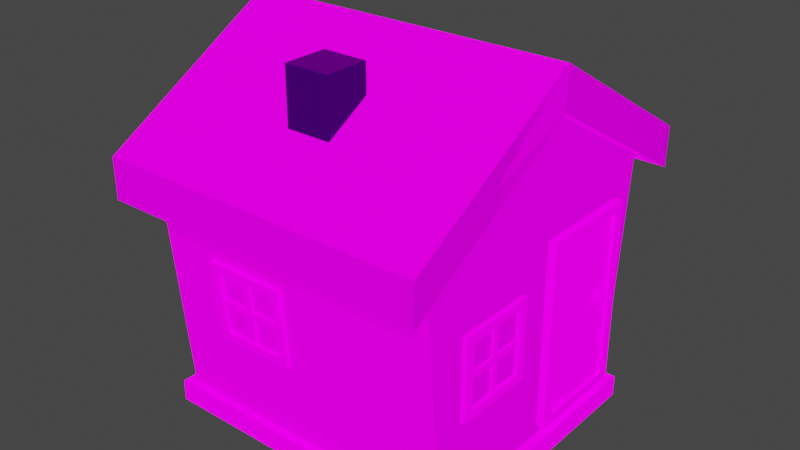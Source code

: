 # Source: House.blend  (saved by Blender 3.2.14; exported with 4.5.12 LTS)
import bpy
from mathutils import Matrix  # noqa: F401  (used for matrix-valued properties, if any)

bpy.ops.wm.read_factory_settings(use_empty=True)
scene = bpy.context.scene
scene.name = 'Scene'

# ---- collections
col_collection = bpy.data.collections.new('Collection'); scene.collection.children.link(col_collection)

# ---- images (referenced by path relative to the original .blend; pixels are not part of the script)
import os
ASSET_DIR = os.environ.get("B2B_ASSET_DIR", "")  # directory of the original .blend (textures are referenced by path, not embedded)
HERE = os.path.dirname(os.path.abspath(__file__))  # packed textures are extracted next to this script under _unpacked/

def load_image(name, relpath, width, height, colorspace="sRGB"):
    """Load a texture the original file referenced (path relative to the .blend, or extracted next to this script)."""
    p = next((c for c in (os.path.join(HERE, relpath), os.path.join(ASSET_DIR, relpath)) if relpath and os.path.exists(c)), "")
    if p:
        img = bpy.data.images.load(p, check_existing=True)
        img.name = name
    else:  # same state as the original file: an image datablock whose file is absent (Cycles renders it pink)
        img = bpy.data.images.new(name, width, height)
        img.source = "FILE"
        img.filepath = "//" + (relpath or name)
    img.colorspace_settings.name = colorspace
    return img
img_blackandwhite_png_001 = load_image('BlackAndWhite.png.001', 'BlackAndWhite.png', 1024, 1024, 'sRGB')

# ---- materials (node trees are filled in below, after node groups)
mat_blackandwhite = bpy.data.materials.new('BlackAndWhite')
mat_blackandwhite.alpha_threshold = 0.0
mat_blackandwhite.use_backface_culling = True
mat_blackandwhite.use_transparent_shadow = False
mat_blackandwhite.line_color = (0.0, 0.0, 0.0, 1.0)
mat_material = bpy.data.materials.new('Material')
mat_material.use_transparent_shadow = False

# ---- material node trees
mat_blackandwhite.use_nodes = True; mat_blackandwhite.node_tree.nodes.clear()
_N = mat_blackandwhite.node_tree.nodes; _L = mat_blackandwhite.node_tree.links
n0 = _N.new('ShaderNodeOutputMaterial'); n0.name = 'Material Output'; n0.location = (300, 300)
n1 = _N.new('ShaderNodeBsdfPrincipled'); n1.name = 'Principled BSDF'; n1.location = (10, 300)
n1.distribution = 'GGX'
n1.subsurface_method = 'RANDOM_WALK_SKIN'
n1.inputs[2].default_value = 0.4
n1.inputs[3].default_value = 1.45
n1.inputs[13].default_value = 0.0
n1.inputs[28].default_value = 1.0
n2 = _N.new('ShaderNodeTexImage'); n2.name = 'Image Texture'; n2.location = (-411, 269)
n2.image = img_blackandwhite_png_001
n2.interpolation = 'Closest'
_L.new(n1.outputs[0], n0.inputs[0])
_L.new(n2.outputs[0], n1.inputs[0])
_L.new(n2.outputs[0], n1.inputs[27])
n0.is_active_output = True
mat_material.use_nodes = True; mat_material.node_tree.nodes.clear()
_N = mat_material.node_tree.nodes; _L = mat_material.node_tree.links
n0 = _N.new('ShaderNodeBsdfPrincipled'); n0.name = 'Principled BSDF'; n0.location = (10, 300)
n0.distribution = 'GGX'
n0.subsurface_method = 'RANDOM_WALK_SKIN'
n0.inputs[0].default_value = (0.0, 0.8, 0.06732, 1.0)
n0.inputs[3].default_value = 1.45
n0.inputs[27].default_value = (0.0, 0.0, 0.0, 1.0)
n0.inputs[28].default_value = 1.0
n1 = _N.new('ShaderNodeOutputMaterial'); n1.name = 'Material Output'; n1.location = (300, 300)
_L.new(n0.outputs[0], n1.inputs[0])
n1.is_active_output = True

# ---- world
world_world = bpy.data.worlds.new('World'); scene.world = world_world
world_world.use_nodes = True; world_world.node_tree.nodes.clear()
_N = world_world.node_tree.nodes; _L = world_world.node_tree.links
n0 = _N.new('ShaderNodeOutputWorld'); n0.name = 'World Output'; n0.location = (300, 300)
n1 = _N.new('ShaderNodeBackground'); n1.name = 'Background'; n1.location = (10, 300)
n1.inputs[0].default_value = (0.05088, 0.05088, 0.05088, 1.0)
_L.new(n1.outputs[0], n0.inputs[0])
n0.is_active_output = True
world_world.color = (0.05088, 0.05088, 0.05088)
world_world.use_sun_shadow = False
world_world.sun_shadow_jitter_overblur = 0.0

# ---- meshes
me_cube_008 = bpy.data.meshes.new('Cube.008')
me_cube_008.from_pydata([(-0.2232, -1.126, 2.831), (-0.2232, -1.126, 3.458), (-0.2232, -0.6795, 2.831), (-0.2232, -0.6795, 3.458), (0.2232, -1.126, 2.831), (0.2232, -1.126, 3.458), (0.2232, -0.6795, 2.831), (0.2232, -0.6795, 3.458), (-1.489, -1.284, 0.0), (-1.489, 1.284, 0.0), (-1.489, -1.489, 2.288), (-1.489, 0.0, 3.166), (1.489, -1.284, 0.0), (1.489, -1.489, 2.288), (-1.489, 0.0, 0.0), (-1.489, 1.489, 2.288), (-1.639, 0.0, 3.57), (1.639, 1.817, 2.501), (-1.639, -1.817, 2.098), (1.639, -1.817, 2.098), (-1.639, 1.489, 2.288), (-1.639, 0.0, 3.166), (1.639, -1.489, 2.288), (1.639, 0.0, 3.166), (-1.639, 1.817, 2.501), (1.639, 1.489, 2.288), (-1.639, -1.489, 2.288), (1.639, -1.817, 2.501), (1.639, 0.0, 3.57), (-1.639, -1.817, 2.501), (1.639, 1.817, 2.098), (-1.639, 1.817, 2.098), (1.489, 0.0, 0.0), (1.489, 1.284, 0.0), (1.489, 0.0, 3.166), (1.489, 1.489, 2.288), (1.585, 1.367, 0.0), (-1.585, 1.367, 0.0), (1.585, -1.367, 0.0), (-1.585, -1.367, 0.0), (1.585, 1.367, -0.214), (-1.585, 1.367, -0.214), (1.585, -1.367, -0.214), (-1.585, -1.367, -0.214), (1.489, 0.1246, 0.08855), (1.489, 0.1246, 1.969), (1.489, 1.198, 0.08855), (1.489, 1.198, 1.969), (1.544, 1.086, 1.873), (1.544, 1.086, 0.1844), (1.544, 0.2361, 0.1844), (1.544, 0.2361, 1.873), (1.573, 1.086, 1.873), (1.573, 1.086, 0.1844), (1.573, 0.2361, 0.1844), (1.573, 0.2361, 1.873), (1.573, 1.198, 1.969), (1.573, 1.198, 0.08855), (1.573, 0.1246, 0.08855), (1.573, 0.1246, 1.969), (1.562, 0.9333, 1.017), (1.615, 0.8947, 1.058), (1.541, 0.8709, 1.058), (1.496, 0.9333, 1.058), (1.541, 0.9957, 1.058), (1.615, 0.9719, 1.058), (1.582, 0.8709, 1.124), (1.508, 0.8947, 1.124), (1.508, 0.9719, 1.124), (1.582, 0.9957, 1.124), (1.627, 0.9333, 1.124), (1.562, 0.9333, 1.164), (1.489, -1.038, 0.7961), (1.489, -1.038, 1.615), (1.489, -0.2189, 0.7961), (1.489, -0.2189, 1.615), (1.496, -0.3097, 1.524), (1.496, -0.3097, 0.887), (1.496, -0.9472, 0.887), (1.496, -0.9472, 1.524), (1.539, -0.2189, 1.615), (1.539, -0.2189, 0.7961), (1.539, -1.038, 0.7961), (1.539, -1.038, 1.615), (1.539, -0.3097, 1.524), (1.539, -0.3097, 0.887), (1.539, -0.9472, 0.887), (1.539, -0.9472, 1.524), (1.526, -0.6597, 0.887), (1.526, -0.5972, 1.237), (1.526, -0.5972, 1.175), (1.526, -0.6597, 1.175), (1.526, -0.6597, 1.237), (1.496, -0.5972, 0.887), (1.496, -0.6597, 0.887), (1.496, -0.6597, 1.524), (1.496, -0.5972, 1.524), (1.496, -0.3097, 1.237), (1.496, -0.3097, 1.175), (1.496, -0.9472, 1.175), (1.496, -0.9472, 1.237), (1.496, -0.6597, 1.175), (1.496, -0.5972, 1.175), (1.496, -0.5972, 1.237), (1.496, -0.6597, 1.237), (1.526, -0.5972, 0.887), (1.526, -0.5972, 1.524), (1.526, -0.6597, 1.524), (1.526, -0.3097, 1.175), (1.526, -0.3097, 1.237), (1.526, -0.9472, 1.237), (1.526, -0.9472, 1.175), (-0.906, -1.345, 0.8007), (-0.906, -1.427, 1.616), (-0.0868, -1.345, 0.8007), (-0.0868, -1.427, 1.616), (-0.1777, -1.425, 1.525), (-0.1777, -1.361, 0.8904), (-0.8151, -1.361, 0.8904), (-0.8151, -1.425, 1.525), (-0.0868, -1.477, 1.611), (-0.0868, -1.395, 0.7957), (-0.906, -1.395, 0.7957), (-0.906, -1.477, 1.611), (-0.1777, -1.468, 1.52), (-0.1777, -1.404, 0.8861), (-0.8151, -1.404, 0.8861), (-0.8151, -1.468, 1.52), (-0.5276, -1.391, 0.8874), (-0.4652, -1.426, 1.236), (-0.4652, -1.42, 1.173), (-0.5276, -1.42, 1.173), (-0.5276, -1.426, 1.236), (-0.4652, -1.361, 0.8904), (-0.5276, -1.361, 0.8904), (-0.5276, -1.425, 1.525), (-0.4652, -1.425, 1.525), (-0.1777, -1.396, 1.239), (-0.1777, -1.39, 1.176), (-0.8151, -1.39, 1.176), (-0.8151, -1.396, 1.239), (-0.5276, -1.39, 1.176), (-0.4652, -1.39, 1.176), (-0.4652, -1.396, 1.239), (-0.5276, -1.396, 1.239), (-0.4652, -1.391, 0.8874), (-0.4652, -1.455, 1.522), (-0.5276, -1.455, 1.522), (-0.1777, -1.42, 1.173), (-0.1777, -1.426, 1.236), (-0.8151, -1.426, 1.236), (-0.8151, -1.42, 1.173), (-0.1658, 1.345, 0.8007), (-0.1658, 1.427, 1.616), (0.6534, 1.345, 0.8007), (0.6534, 1.427, 1.616), (0.5626, 1.425, 1.525), (0.5626, 1.361, 0.8904), (-0.07491, 1.361, 0.8904), (-0.07491, 1.425, 1.525), (0.6534, 1.477, 1.611), (0.6534, 1.395, 0.7957), (-0.1658, 1.395, 0.7957), (-0.1658, 1.477, 1.611), (0.5626, 1.468, 1.52), (0.5626, 1.404, 0.8861), (-0.07491, 1.404, 0.8861), (-0.07491, 1.468, 1.52), (0.2126, 1.391, 0.8874), (0.2751, 1.426, 1.236), (0.2751, 1.42, 1.173), (0.2126, 1.42, 1.173), (0.2126, 1.426, 1.236), (0.2751, 1.361, 0.8904), (0.2126, 1.361, 0.8904), (0.2126, 1.425, 1.525), (0.2751, 1.425, 1.525), (0.5626, 1.396, 1.239), (0.5626, 1.39, 1.176), (-0.07491, 1.39, 1.176), (-0.07491, 1.396, 1.239), (0.2126, 1.39, 1.176), (0.2751, 1.39, 1.176), (0.2751, 1.396, 1.239), (0.2126, 1.396, 1.239), (0.2751, 1.391, 0.8874), (0.2751, 1.455, 1.522), (0.2126, 1.455, 1.522), (0.5626, 1.42, 1.173), (0.5626, 1.426, 1.236), (-0.07491, 1.426, 1.236), (-0.07491, 1.42, 1.173)], [], [(0, 1, 3, 2), (2, 3, 7, 6), (6, 7, 5, 4), (4, 5, 1, 0), (7, 3, 1, 5), (32, 34, 13, 12), (18, 26, 10), (9, 15, 35, 33), (12, 13, 10, 8), (14, 11, 15, 9), (11, 21, 20, 15), (8, 10, 11, 14), (24, 16, 28, 17), (16, 29, 27, 28), (15, 20, 31), (19, 27, 29, 18), (31, 24, 17, 30), (30, 25, 35), (15, 31, 30, 35), (13, 19, 18, 10), (23, 28, 27, 22), (21, 16, 24, 20), (26, 29, 16, 21), (24, 31, 20), (25, 30, 17), (25, 17, 28, 23), (26, 18, 29), (27, 19, 22), (13, 22, 19), (34, 23, 22, 13), (35, 25, 23, 34), (10, 26, 21, 11), (33, 35, 34, 32), (36, 40, 41, 37), (39, 43, 42, 38), (39, 37, 41, 43), (38, 42, 40, 36), (36, 37, 39, 38), (49, 48, 51, 50), (50, 51, 55, 54), (44, 46, 57, 58), (45, 44, 58, 59), (48, 49, 53, 52), (52, 53, 57, 56), (53, 54, 58, 57), (55, 52, 56, 59), (54, 55, 59, 58), (49, 50, 54, 53), (47, 45, 59, 56), (46, 47, 56, 57), (51, 48, 52, 55), (60, 61, 62), (61, 60, 65), (60, 62, 63), (60, 63, 64), (60, 64, 65), (61, 65, 70), (62, 61, 66), (63, 62, 67), (64, 63, 68), (65, 64, 69), (61, 70, 66), (62, 66, 67), (63, 67, 68), (64, 68, 69), (65, 69, 70), (66, 70, 71), (67, 66, 71), (68, 67, 71), (69, 68, 71), (70, 69, 71), (77, 78, 86, 85), (78, 79, 87, 86), (74, 75, 80, 81), (75, 73, 83, 80), (80, 83, 87, 84), (81, 80, 84, 85), (83, 82, 86, 87), (82, 81, 85, 86), (73, 72, 82, 83), (72, 74, 81, 82), (79, 76, 84, 87), (76, 77, 85, 84), (91, 90, 89, 92), (95, 104, 92, 107), (97, 103, 89, 109), (101, 94, 88, 91), (91, 88, 105, 90), (107, 92, 89, 106), (109, 89, 90, 108), (92, 110, 111, 91), (99, 101, 91, 111), (102, 98, 108, 90), (103, 96, 106, 89), (93, 102, 90, 105), (104, 100, 110, 92), (117, 118, 126, 125), (118, 119, 127, 126), (114, 115, 120, 121), (115, 113, 123, 120), (120, 123, 127, 124), (121, 120, 124, 125), (123, 122, 126, 127), (122, 121, 125, 126), (113, 112, 122, 123), (112, 114, 121, 122), (119, 116, 124, 127), (116, 117, 125, 124), (131, 130, 129, 132), (135, 144, 132, 147), (137, 143, 129, 149), (141, 134, 128, 131), (131, 128, 145, 130), (147, 132, 129, 146), (149, 129, 130, 148), (132, 150, 151, 131), (139, 141, 131, 151), (142, 138, 148, 130), (143, 136, 146, 129), (133, 142, 130, 145), (144, 140, 150, 132), (157, 165, 166, 158), (158, 166, 167, 159), (154, 161, 160, 155), (155, 160, 163, 153), (160, 164, 167, 163), (161, 165, 164, 160), (163, 167, 166, 162), (162, 166, 165, 161), (153, 163, 162, 152), (152, 162, 161, 154), (159, 167, 164, 156), (156, 164, 165, 157), (171, 172, 169, 170), (175, 187, 172, 184), (177, 189, 169, 183), (181, 171, 168, 174), (171, 170, 185, 168), (187, 186, 169, 172), (189, 188, 170, 169), (172, 171, 191, 190), (179, 191, 171, 181), (182, 170, 188, 178), (183, 169, 186, 176), (173, 185, 170, 182), (184, 172, 190, 180)])
me_cube_008.polygons.foreach_set('use_smooth', [0, 0, 0, 0, 0, 0, 0, 0, 0, 0, 0, 0, 0, 0, 0, 0, 0, 0, 0, 0, 0, 0, 0, 0, 0, 0, 0, 0, 0, 0, 0, 0, 0, 0, 0, 0, 0, 0, 0, 0, 0, 0, 0, 0, 0, 0, 0, 0, 0, 0, 0, 1, 1, 1, 1, 1, 1, 1, 1, 1, 1, 1, 1, 1, 1, 1, 1, 1, 1, 1, 1, 0, 0, 0, 0, 0, 0, 0, 0, 0, 0, 0, 0, 0, 0, 0, 0, 0, 0, 0, 0, 0, 0, 0, 0, 0, 0, 0, 0, 0, 0, 0, 0, 0, 0, 0, 0, 0, 0, 0, 0, 0, 0, 0, 0, 0, 0, 0, 0, 0, 0, 0, 0, 0, 0, 0, 0, 0, 0, 0, 0, 0, 0, 0, 0, 0, 0, 0, 0, 0, 0, 0, 0, 0, 0, 0])
_uv = me_cube_008.uv_layers.new(name='UVMap')
_uv.uv.foreach_set('vector', [0.6778, 0.5403, 0.6778, 0.7428, 0.4753, 0.7428, 0.4753, 0.5403, 0.2727, 0.5403, 0.2727, 0.7428, 0.07022, 0.7428, 0.07022, 0.5403, 0.4753, 0.5403, 0.4753, 0.7428, 0.2727, 0.7428, 0.2727, 0.5403, 0.2727, 0.7428, 0.2727, 0.9453, 0.07022, 0.9453, 0.07022, 0.7428, 0.2727, 0.7428, 0.4753, 0.7428, 0.4753, 0.9453, 0.2727, 0.9453, 0.7312, 0.763, 0.7312, 0.5173, 0.9623, 0.5855, 0.9305, 0.763, 0.5, 0.3104, 0.5, 0.2966, 0.4779, 0.2966, 0.9623, 0.763, 0.9623, 0.9413, 0.5, 0.9413, 0.5, 0.763, 0.5, 0.763, 0.5, 0.9413, 0.03767, 0.9413, 0.03767, 0.763, 0.2688, 0.763, 0.2688, 0.5173, 0.5, 0.5855, 0.4682, 0.763, 0.4779, 0.2345, 0.5, 0.2345, 0.5, 0.1073, 0.4779, 0.1073, 0.06948, 0.763, 0.03767, 0.5855, 0.2688, 0.5173, 0.2688, 0.763, 0.5221, 0.09444, 0.5221, 0.2495, 0.9604, 0.2495, 0.9604, 0.09444, 0.5221, 0.2495, 0.5221, 0.3249, 0.9604, 0.3249, 0.9604, 0.2495, 0.4779, 0.1073, 0.5, 0.1073, 0.4779, 0.0794, 0.03962, 0.3104, 0.03962, 0.3253, 0.4779, 0.3253, 0.4779, 0.3104, 0.5221, 0.0794, 0.5221, 0.09444, 0.9604, 0.09444, 0.9604, 0.0794, 0.01755, 0.0794, 0.01755, 0.1073, 0.03962, 0.1073, 0.4779, 0.1073, 0.4779, 0.0794, 0.03962, 0.0794, 0.03962, 0.1073, 0.03962, 0.2966, 0.03962, 0.3104, 0.4779, 0.3104, 0.4779, 0.2966, 0.765, 0.3922, 0.8837, 0.3922, 0.5692, 0.3253, 0.5065, 0.3374, 0.332, 0.3922, 0.4506, 0.3922, 0.1362, 0.3253, 0.07343, 0.3374, 0.07343, 0.4469, 0.1362, 0.459, 0.4506, 0.3922, 0.332, 0.3922, 0.1362, 0.3253, 0.01755, 0.3253, 0.07343, 0.3374, 0.5065, 0.4469, 0.4506, 0.459, 0.5692, 0.459, 0.5065, 0.4469, 0.5692, 0.459, 0.8837, 0.3922, 0.765, 0.3922, 0.07343, 0.4469, 0.01755, 0.459, 0.1362, 0.459, 0.5692, 0.3253, 0.4506, 0.3253, 0.5065, 0.3374, 0.03962, 0.2966, 0.01755, 0.2966, 0.03962, 0.3104, 0.03962, 0.2345, 0.01755, 0.2345, 0.01755, 0.2966, 0.03962, 0.2966, 0.03962, 0.1073, 0.01755, 0.1073, 0.01755, 0.2345, 0.03962, 0.2345, 0.4779, 0.2966, 0.5, 0.2966, 0.5, 0.2345, 0.4779, 0.2345, 0.5318, 0.763, 0.5, 0.5855, 0.7312, 0.5173, 0.7312, 0.763, 0.7636, 0.4574, 0.8611, 0.4574, 0.8611, 0.2768, 0.7636, 0.2768, 0.7636, 0.2768, 0.8611, 0.2768, 0.8611, 0.09628, 0.7636, 0.09628, 0.8611, 0.252, 0.8611, 0.4077, 0.9586, 0.4077, 0.9586, 0.252, 0.8611, 0.252, 0.9586, 0.252, 0.9586, 0.09628, 0.8611, 0.09628, 0.7636, 0.09628, 0.04137, 0.09628, 0.04137, 0.4077, 0.7636, 0.4077, 0.6207, 0.5275, 0.6207, 0.9523, 0.2536, 0.9523, 0.2536, 0.5275, 0.8357, 0.113, 0.8357, 0.3887, 0.8262, 0.3887, 0.8262, 0.113, 0.799, 0.4139, 0.799, 0.2634, 0.8262, 0.2634, 0.8262, 0.4139, 0.7719, 0.42, 0.7719, 0.113, 0.799, 0.113, 0.799, 0.42, 0.8357, 0.3887, 0.8357, 0.113, 0.8451, 0.113, 0.8451, 0.3887, 0.4751, 0.4044, 0.4751, 0.1286, 0.5063, 0.113, 0.5063, 0.42, 0.4751, 0.1286, 0.2367, 0.1286, 0.2054, 0.113, 0.5063, 0.113, 0.2367, 0.4044, 0.4751, 0.4044, 0.5063, 0.42, 0.2054, 0.42, 0.2367, 0.1286, 0.2367, 0.4044, 0.2054, 0.42, 0.2054, 0.113, 0.8546, 0.2321, 0.8546, 0.3513, 0.8451, 0.3513, 0.8451, 0.2321, 0.8262, 0.113, 0.8262, 0.2634, 0.799, 0.2634, 0.799, 0.113, 0.7719, 0.113, 0.7719, 0.42, 0.7447, 0.42, 0.7447, 0.113, 0.8451, 0.2321, 0.8451, 0.113, 0.8546, 0.113, 0.8546, 0.2321, 0.1941, 0.05517, 0.2744, 0.1942, 0.1138, 0.1942, 0.2744, 0.1942, 0.3546, 0.05517, 0.4349, 0.1942, 0.8362, 0.05517, 0.9164, 0.1942, 0.7559, 0.1942, 0.6756, 0.05517, 0.7559, 0.1942, 0.5954, 0.1942, 0.5151, 0.05517, 0.5954, 0.1942, 0.4349, 0.1942, 0.2744, 0.1942, 0.4349, 0.1942, 0.3546, 0.3332, 0.1138, 0.1942, 0.2744, 0.1942, 0.1941, 0.3332, 0.7559, 0.1942, 0.9164, 0.1942, 0.8362, 0.3332, 0.5954, 0.1942, 0.7559, 0.1942, 0.6756, 0.3332, 0.4349, 0.1942, 0.5954, 0.1942, 0.5151, 0.3332, 0.2744, 0.1942, 0.3546, 0.3332, 0.1941, 0.3332, 0.1138, 0.1942, 0.1941, 0.3332, 0.03358, 0.3332, 0.7559, 0.1942, 0.8362, 0.3332, 0.6756, 0.3332, 0.5954, 0.1942, 0.6756, 0.3332, 0.5151, 0.3332, 0.4349, 0.1942, 0.5151, 0.3332, 0.3546, 0.3332, 0.1941, 0.3332, 0.3546, 0.3332, 0.2744, 0.4722, 0.03358, 0.3332, 0.1941, 0.3332, 0.1138, 0.4722, 0.6756, 0.3332, 0.8362, 0.3332, 0.7559, 0.4722, 0.5151, 0.3332, 0.6756, 0.3332, 0.5954, 0.4722, 0.3546, 0.3332, 0.5151, 0.3332, 0.4349, 0.4722, 0.8866, 0.1644, 0.8866, 0.2828, 0.8705, 0.2828, 0.8705, 0.1644, 0.9026, 0.04584, 0.9026, 0.1639, 0.8866, 0.1639, 0.8866, 0.04584, 0.8545, 0.04584, 0.8545, 0.1976, 0.8359, 0.1976, 0.8359, 0.04584, 0.8174, 0.04584, 0.8174, 0.198, 0.7989, 0.198, 0.7989, 0.04584, 0.4016, 0.198, 0.09737, 0.198, 0.1311, 0.1811, 0.3679, 0.1811, 0.4016, 0.04584, 0.4016, 0.198, 0.3679, 0.1811, 0.3679, 0.06271, 0.09737, 0.198, 0.09737, 0.04584, 0.1311, 0.06271, 0.1311, 0.1811, 0.09737, 0.04584, 0.4016, 0.04584, 0.3679, 0.06271, 0.1311, 0.06271, 0.8174, 0.1976, 0.8174, 0.04584, 0.8359, 0.04584, 0.8359, 0.1976, 0.7803, 0.198, 0.7803, 0.04584, 0.7989, 0.04584, 0.7989, 0.198, 0.8827, 0.4247, 0.8827, 0.3064, 0.8987, 0.3064, 0.8987, 0.4247, 0.8866, 0.2825, 0.8866, 0.1644, 0.9026, 0.1644, 0.9026, 0.2825, 0.5179, 0.2456, 0.5386, 0.2482, 0.5179, 0.2586, 0.4971, 0.256, 0.3614, 0.4033, 0.3614, 0.35, 0.3726, 0.35, 0.3726, 0.4033, 0.2942, 0.35, 0.2942, 0.4034, 0.283, 0.4034, 0.283, 0.35, 0.3278, 0.4033, 0.3278, 0.35, 0.339, 0.35, 0.339, 0.4033, 0.5179, 0.2456, 0.6134, 0.1979, 0.6341, 0.2005, 0.5386, 0.2482, 0.4016, 0.3038, 0.4971, 0.256, 0.5179, 0.2586, 0.4224, 0.3064, 0.6134, 0.2706, 0.5179, 0.2586, 0.5386, 0.2482, 0.6341, 0.2602, 0.4971, 0.256, 0.4016, 0.2441, 0.4224, 0.2337, 0.5179, 0.2456, 0.3166, 0.4034, 0.3166, 0.35, 0.3278, 0.35, 0.3278, 0.4034, 0.2942, 0.4034, 0.2942, 0.35, 0.3054, 0.35, 0.3054, 0.4034, 0.3614, 0.35, 0.3614, 0.4033, 0.3502, 0.4033, 0.3502, 0.35, 0.3502, 0.35, 0.3502, 0.4033, 0.339, 0.4033, 0.339, 0.35, 0.3166, 0.35, 0.3166, 0.4034, 0.3054, 0.4034, 0.3054, 0.35, 0.1611, 0.35, 0.1611, 0.4092, 0.1292, 0.4092, 0.1292, 0.35, 0.8827, 0.307, 0.8827, 0.4249, 0.8666, 0.4243, 0.8666, 0.3064, 0.7617, 0.04653, 0.7617, 0.1981, 0.7431, 0.1974, 0.7431, 0.04584, 0.7428, 0.2741, 0.7428, 0.1981, 0.7797, 0.1981, 0.7797, 0.2741, 0.4016, 0.35, 0.09737, 0.35, 0.1311, 0.3332, 0.3679, 0.3332, 0.4016, 0.198, 0.4016, 0.35, 0.3679, 0.3332, 0.3679, 0.2148, 0.09737, 0.35, 0.09737, 0.198, 0.1311, 0.2148, 0.1311, 0.3332, 0.09737, 0.198, 0.4016, 0.198, 0.3679, 0.2148, 0.1311, 0.2148, 0.7803, 0.04584, 0.7803, 0.1974, 0.7617, 0.1981, 0.7617, 0.04653, 0.8165, 0.1981, 0.8165, 0.2741, 0.7797, 0.2741, 0.7797, 0.1981, 0.7029, 0.1979, 0.7029, 0.2571, 0.671, 0.2571, 0.671, 0.1979, 0.8705, 0.1644, 0.8705, 0.2823, 0.8545, 0.2829, 0.8545, 0.165, 0.5179, 0.3541, 0.5386, 0.3567, 0.5179, 0.3671, 0.4971, 0.3645, 0.2492, 0.35, 0.2492, 0.4032, 0.238, 0.4036, 0.238, 0.3504, 0.395, 0.35, 0.395, 0.3767, 0.3726, 0.3767, 0.3726, 0.35, 0.2042, 0.4036, 0.2042, 0.3504, 0.2155, 0.35, 0.2155, 0.4032, 0.5179, 0.3541, 0.6134, 0.3064, 0.6341, 0.309, 0.5386, 0.3567, 0.4016, 0.4122, 0.4971, 0.3645, 0.5179, 0.3671, 0.4224, 0.4148, 0.6134, 0.379, 0.5179, 0.3671, 0.5386, 0.3567, 0.6341, 0.3686, 0.4971, 0.3645, 0.4016, 0.3525, 0.4224, 0.3422, 0.5179, 0.3541, 0.6788, 0.274, 0.6788, 0.3006, 0.6564, 0.3006, 0.6564, 0.274, 0.7282, 0.2741, 0.7282, 0.3008, 0.7059, 0.3008, 0.7059, 0.2741, 0.2267, 0.3504, 0.2267, 0.4036, 0.2155, 0.4032, 0.2155, 0.35, 0.2042, 0.3504, 0.2042, 0.4036, 0.193, 0.4032, 0.193, 0.35, 0.6564, 0.274, 0.6564, 0.3006, 0.6341, 0.3006, 0.6341, 0.274, 0.193, 0.4092, 0.1611, 0.4092, 0.1611, 0.35, 0.193, 0.35, 0.8545, 0.04644, 0.8705, 0.04584, 0.8705, 0.1638, 0.8545, 0.1644, 0.7431, 0.1974, 0.7245, 0.1981, 0.7245, 0.04653, 0.7431, 0.04584, 0.7428, 0.2741, 0.7059, 0.2741, 0.7059, 0.1981, 0.7428, 0.1981, 0.4016, 0.1979, 0.4354, 0.181, 0.6721, 0.181, 0.7059, 0.1979, 0.4016, 0.04584, 0.4354, 0.0627, 0.4354, 0.181, 0.4016, 0.1979, 0.7059, 0.1979, 0.6721, 0.181, 0.6721, 0.0627, 0.7059, 0.04584, 0.7059, 0.04584, 0.6721, 0.0627, 0.4354, 0.0627, 0.4016, 0.04584, 0.7059, 0.04584, 0.7245, 0.04653, 0.7245, 0.1981, 0.7059, 0.1974, 0.671, 0.274, 0.6341, 0.274, 0.6341, 0.1979, 0.671, 0.1979, 0.09737, 0.35, 0.1292, 0.35, 0.1292, 0.4092, 0.09737, 0.4092, 0.8705, 0.04584, 0.8866, 0.04644, 0.8866, 0.1644, 0.8705, 0.1638, 0.7296, 0.3645, 0.7504, 0.3541, 0.7711, 0.3567, 0.7504, 0.3671, 0.2717, 0.35, 0.283, 0.3504, 0.283, 0.4036, 0.2717, 0.4032, 0.7505, 0.3008, 0.7282, 0.3008, 0.7282, 0.2741, 0.7505, 0.2741, 0.2605, 0.4036, 0.2492, 0.4032, 0.2492, 0.35, 0.2605, 0.3504, 0.7296, 0.3645, 0.7504, 0.3671, 0.6549, 0.4148, 0.6341, 0.4122, 0.8459, 0.3064, 0.8666, 0.309, 0.7711, 0.3567, 0.7504, 0.3541, 0.8666, 0.3686, 0.8459, 0.379, 0.7504, 0.3671, 0.7711, 0.3567, 0.7504, 0.3541, 0.7296, 0.3645, 0.6341, 0.3525, 0.6549, 0.3422, 0.6788, 0.274, 0.7011, 0.274, 0.7011, 0.3006, 0.6788, 0.3006, 0.7951, 0.3008, 0.7728, 0.3008, 0.7728, 0.2741, 0.7951, 0.2741, 0.2267, 0.3504, 0.238, 0.35, 0.238, 0.4032, 0.2267, 0.4036, 0.2717, 0.4032, 0.2605, 0.4036, 0.2605, 0.3504, 0.2717, 0.35, 0.7505, 0.2741, 0.7728, 0.2741, 0.7728, 0.3008, 0.7505, 0.3008])
me_cube_008.materials.append(mat_blackandwhite)
me_cube_008.use_remesh_fix_poles = True
me_cube_008.use_remesh_preserve_attributes = False
me_cube_008.update()
me_cube_002 = bpy.data.meshes.new('Cube.002')
me_cube_002.from_pydata([(-1.489, -1.284, 0.0), (-1.489, 1.284, 0.0), (-1.489, -1.489, 2.288), (-1.489, 0.0, 3.166), (1.489, -1.284, 0.0), (1.489, -1.489, 2.288), (-1.489, 0.0, 0.0), (-1.489, 1.489, 2.288), (-1.639, 0.0, 3.57), (1.639, 1.817, 2.501), (-1.639, -1.817, 2.098), (1.639, -1.817, 2.098), (-1.639, 1.817, 2.501), (1.639, -1.817, 2.501), (1.639, 0.0, 3.57), (-1.639, -1.817, 2.501), (1.639, 1.817, 2.098), (-1.639, 1.817, 2.098), (1.489, 0.0, 0.0), (1.489, 1.284, 0.0), (1.489, 0.0, 3.166), (1.489, 1.489, 2.288), (-1.639, 0.0, 3.166), (1.639, 0.0, 3.166), (-0.2232, -1.126, 2.831), (-0.2232, -1.126, 3.458), (-0.2232, -0.6795, 2.831), (-0.2232, -0.6795, 3.458), (0.2232, -1.126, 2.831), (0.2232, -1.126, 3.458), (0.2232, -0.6795, 2.831), (0.2232, -0.6795, 3.458)], [], [(18, 20, 5, 4), (1, 7, 21, 19), (4, 5, 2, 0), (6, 3, 7, 1), (0, 2, 3, 6), (12, 8, 14, 9), (8, 15, 13, 14), (11, 13, 15, 10), (17, 12, 9, 16), (19, 21, 20, 18), (10, 22, 23, 11), (17, 16, 23, 22), (8, 22, 10, 15), (14, 23, 16, 9), (12, 17, 22, 8), (14, 13, 11, 23), (24, 25, 27, 26), (26, 27, 31, 30), (30, 31, 29, 28), (28, 29, 25, 24), (31, 27, 25, 29)])
_uv = me_cube_002.uv_layers.new(name='UVMap')
_uv.uv.foreach_set('vector', [0.375, 0.625, 0.375, 0.625, 0.375, 0.75, 0.375, 0.75, 0.125, 0.5, 0.125, 0.5, 0.375, 0.5, 0.375, 0.5, 0.375, 0.75, 0.375, 0.75, 0.125, 0.75, 0.125, 0.75, 0.125, 0.625, 0.125, 0.625, 0.125, 0.5, 0.125, 0.5, 0.125, 0.75, 0.125, 0.75, 0.125, 0.625, 0.125, 0.625, 0.5221, 0.09444, 0.5221, 0.2495, 0.9604, 0.2495, 0.9604, 0.09444, 0.5221, 0.2495, 0.5221, 0.3249, 0.9604, 0.3249, 0.9604, 0.2495, 0.03962, 0.3104, 0.03962, 0.3253, 0.4779, 0.3253, 0.4779, 0.3104, 0.5221, 0.0794, 0.5221, 0.09444, 0.9604, 0.09444, 0.9604, 0.0794, 0.375, 0.5, 0.375, 0.5, 0.375, 0.625, 0.375, 0.625, 0.4779, 0.3104, 0.5221, 0.2495, 0.9604, 0.2495, 0.03962, 0.3104, 0.5221, 0.0794, 0.9604, 0.0794, 0.9604, 0.2495, 0.5221, 0.2495, 0.5221, 0.2495, 0.5221, 0.2495, 0.4779, 0.3104, 0.4779, 0.3253, 0.9604, 0.2495, 0.9604, 0.2495, 0.9604, 0.0794, 0.9604, 0.09444, 0.5221, 0.09444, 0.5221, 0.0794, 0.5221, 0.2495, 0.5221, 0.2495, 0.9604, 0.2495, 0.03962, 0.3253, 0.03962, 0.3104, 0.9604, 0.2495, 0.6778, 0.5403, 0.6778, 0.7428, 0.4753, 0.7428, 0.4753, 0.5403, 0.2727, 0.5403, 0.2727, 0.7428, 0.07022, 0.7428, 0.07022, 0.5403, 0.4753, 0.5403, 0.4753, 0.7428, 0.2727, 0.7428, 0.2727, 0.5403, 0.2727, 0.7428, 0.2727, 0.9453, 0.07022, 0.9453, 0.07022, 0.7428, 0.2727, 0.7428, 0.4753, 0.7428, 0.4753, 0.9453, 0.2727, 0.9453])
me_cube_002.materials.append(mat_material)
me_cube_002.use_remesh_fix_poles = True
me_cube_002.use_remesh_preserve_attributes = False
me_cube_002.update()

# ---- objects
ob_house = bpy.data.objects.new('House', me_cube_008)
ob_collider = bpy.data.objects.new('Collider', me_cube_002)

# ---- transforms, parenting, visibility, modifiers, constraints
ob_house.location = (0.0, 0.0, 0.0)
ob_collider.location = (0.0, 0.0, 0.0)

# ---- collection membership
col_collection.objects.link(ob_house)
col_collection.objects.link(ob_collider)

# ---- scene / render settings (as saved in the file)
scene.frame_start = 1; scene.frame_end = 250; scene.frame_set(3)
scene.render.engine = 'BLENDER_EEVEE_NEXT'
scene.cycles.sampling_pattern = 'TABULATED_SOBOL'
scene.cycles.use_light_tree = False
scene.view_settings.view_transform = 'Filmic'
bpy.context.view_layer.update()

# ---- added for rendering (the .blend has no active camera and no usable light): camera, sun
cam_auto = bpy.data.cameras.new('AutoCamera')
cam_auto.lens = 50.0
cam_auto.sensor_width = 36.0
cam_auto.clip_end = 1000.0
ob_auto_camera = bpy.data.objects.new('AutoCamera', cam_auto)
scene.collection.objects.link(ob_auto_camera)
ob_auto_camera.location = (5.72397, -6.86877, 6.25695)
ob_auto_camera.rotation_euler = (1.09748, -7.21219e-08, 0.694738)
scene.camera = ob_auto_camera
light_auto_sun = bpy.data.lights.new('AutoSun', 'SUN')
light_auto_sun.energy = 3.0
light_auto_sun.angle = 0.0523599
ob_auto_sun = bpy.data.objects.new('AutoSun', light_auto_sun)
scene.collection.objects.link(ob_auto_sun)
ob_auto_sun.rotation_euler = (0.872665, 0.174533, 0.523599)
bpy.context.view_layer.update()
